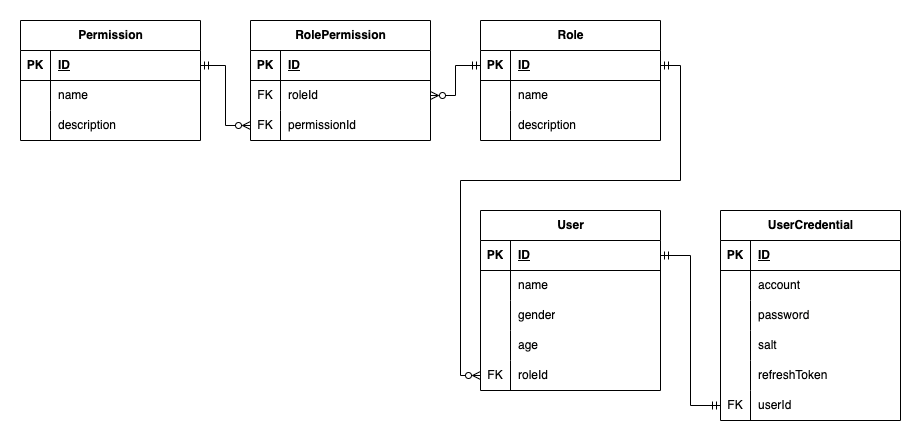

The diagram above was exported from draw.io. Its source (the exported page's mxGraphModel, read from the mxfile embedded in the PNG):
<mxGraphModel dx="1837" dy="1823" grid="1" gridSize="10" guides="1" tooltips="1" connect="1" arrows="1" fold="1" page="1" pageScale="1" pageWidth="827" pageHeight="1169" math="0" shadow="0">
  <root>
    <mxCell id="0" />
    <mxCell id="1" parent="0" />
    <mxCell id="uDHFgBZvahUoBESpY5SV-1" value="User" style="shape=table;startSize=30;container=1;collapsible=1;childLayout=tableLayout;fixedRows=1;rowLines=0;fontStyle=1;align=center;resizeLast=1;html=1;" parent="1" vertex="1">
      <mxGeometry x="390" y="110" width="180" height="180" as="geometry" />
    </mxCell>
    <mxCell id="uDHFgBZvahUoBESpY5SV-2" value="" style="shape=tableRow;horizontal=0;startSize=0;swimlaneHead=0;swimlaneBody=0;fillColor=none;collapsible=0;dropTarget=0;points=[[0,0.5],[1,0.5]];portConstraint=eastwest;top=0;left=0;right=0;bottom=1;" parent="uDHFgBZvahUoBESpY5SV-1" vertex="1">
      <mxGeometry y="30" width="180" height="30" as="geometry" />
    </mxCell>
    <mxCell id="uDHFgBZvahUoBESpY5SV-3" value="PK" style="shape=partialRectangle;connectable=0;fillColor=none;top=0;left=0;bottom=0;right=0;fontStyle=1;overflow=hidden;whiteSpace=wrap;html=1;" parent="uDHFgBZvahUoBESpY5SV-2" vertex="1">
      <mxGeometry width="30" height="30" as="geometry">
        <mxRectangle width="30" height="30" as="alternateBounds" />
      </mxGeometry>
    </mxCell>
    <mxCell id="uDHFgBZvahUoBESpY5SV-4" value="ID" style="shape=partialRectangle;connectable=0;fillColor=none;top=0;left=0;bottom=0;right=0;align=left;spacingLeft=6;fontStyle=5;overflow=hidden;whiteSpace=wrap;html=1;" parent="uDHFgBZvahUoBESpY5SV-2" vertex="1">
      <mxGeometry x="30" width="150" height="30" as="geometry">
        <mxRectangle width="150" height="30" as="alternateBounds" />
      </mxGeometry>
    </mxCell>
    <mxCell id="uDHFgBZvahUoBESpY5SV-5" value="" style="shape=tableRow;horizontal=0;startSize=0;swimlaneHead=0;swimlaneBody=0;fillColor=none;collapsible=0;dropTarget=0;points=[[0,0.5],[1,0.5]];portConstraint=eastwest;top=0;left=0;right=0;bottom=0;" parent="uDHFgBZvahUoBESpY5SV-1" vertex="1">
      <mxGeometry y="60" width="180" height="30" as="geometry" />
    </mxCell>
    <mxCell id="uDHFgBZvahUoBESpY5SV-6" value="" style="shape=partialRectangle;connectable=0;fillColor=none;top=0;left=0;bottom=0;right=0;editable=1;overflow=hidden;whiteSpace=wrap;html=1;" parent="uDHFgBZvahUoBESpY5SV-5" vertex="1">
      <mxGeometry width="30" height="30" as="geometry">
        <mxRectangle width="30" height="30" as="alternateBounds" />
      </mxGeometry>
    </mxCell>
    <mxCell id="uDHFgBZvahUoBESpY5SV-7" value="name" style="shape=partialRectangle;connectable=0;fillColor=none;top=0;left=0;bottom=0;right=0;align=left;spacingLeft=6;overflow=hidden;whiteSpace=wrap;html=1;" parent="uDHFgBZvahUoBESpY5SV-5" vertex="1">
      <mxGeometry x="30" width="150" height="30" as="geometry">
        <mxRectangle width="150" height="30" as="alternateBounds" />
      </mxGeometry>
    </mxCell>
    <mxCell id="uDHFgBZvahUoBESpY5SV-8" value="" style="shape=tableRow;horizontal=0;startSize=0;swimlaneHead=0;swimlaneBody=0;fillColor=none;collapsible=0;dropTarget=0;points=[[0,0.5],[1,0.5]];portConstraint=eastwest;top=0;left=0;right=0;bottom=0;" parent="uDHFgBZvahUoBESpY5SV-1" vertex="1">
      <mxGeometry y="90" width="180" height="30" as="geometry" />
    </mxCell>
    <mxCell id="uDHFgBZvahUoBESpY5SV-9" value="" style="shape=partialRectangle;connectable=0;fillColor=none;top=0;left=0;bottom=0;right=0;editable=1;overflow=hidden;whiteSpace=wrap;html=1;" parent="uDHFgBZvahUoBESpY5SV-8" vertex="1">
      <mxGeometry width="30" height="30" as="geometry">
        <mxRectangle width="30" height="30" as="alternateBounds" />
      </mxGeometry>
    </mxCell>
    <mxCell id="uDHFgBZvahUoBESpY5SV-10" value="gender" style="shape=partialRectangle;connectable=0;fillColor=none;top=0;left=0;bottom=0;right=0;align=left;spacingLeft=6;overflow=hidden;whiteSpace=wrap;html=1;" parent="uDHFgBZvahUoBESpY5SV-8" vertex="1">
      <mxGeometry x="30" width="150" height="30" as="geometry">
        <mxRectangle width="150" height="30" as="alternateBounds" />
      </mxGeometry>
    </mxCell>
    <mxCell id="uDHFgBZvahUoBESpY5SV-11" value="" style="shape=tableRow;horizontal=0;startSize=0;swimlaneHead=0;swimlaneBody=0;fillColor=none;collapsible=0;dropTarget=0;points=[[0,0.5],[1,0.5]];portConstraint=eastwest;top=0;left=0;right=0;bottom=0;" parent="uDHFgBZvahUoBESpY5SV-1" vertex="1">
      <mxGeometry y="120" width="180" height="30" as="geometry" />
    </mxCell>
    <mxCell id="uDHFgBZvahUoBESpY5SV-12" value="" style="shape=partialRectangle;connectable=0;fillColor=none;top=0;left=0;bottom=0;right=0;editable=1;overflow=hidden;whiteSpace=wrap;html=1;" parent="uDHFgBZvahUoBESpY5SV-11" vertex="1">
      <mxGeometry width="30" height="30" as="geometry">
        <mxRectangle width="30" height="30" as="alternateBounds" />
      </mxGeometry>
    </mxCell>
    <mxCell id="uDHFgBZvahUoBESpY5SV-13" value="age" style="shape=partialRectangle;connectable=0;fillColor=none;top=0;left=0;bottom=0;right=0;align=left;spacingLeft=6;overflow=hidden;whiteSpace=wrap;html=1;" parent="uDHFgBZvahUoBESpY5SV-11" vertex="1">
      <mxGeometry x="30" width="150" height="30" as="geometry">
        <mxRectangle width="150" height="30" as="alternateBounds" />
      </mxGeometry>
    </mxCell>
    <mxCell id="uDHFgBZvahUoBESpY5SV-88" style="shape=tableRow;horizontal=0;startSize=0;swimlaneHead=0;swimlaneBody=0;fillColor=none;collapsible=0;dropTarget=0;points=[[0,0.5],[1,0.5]];portConstraint=eastwest;top=0;left=0;right=0;bottom=0;" parent="uDHFgBZvahUoBESpY5SV-1" vertex="1">
      <mxGeometry y="150" width="180" height="30" as="geometry" />
    </mxCell>
    <mxCell id="uDHFgBZvahUoBESpY5SV-89" value="FK" style="shape=partialRectangle;connectable=0;fillColor=none;top=0;left=0;bottom=0;right=0;editable=1;overflow=hidden;whiteSpace=wrap;html=1;" parent="uDHFgBZvahUoBESpY5SV-88" vertex="1">
      <mxGeometry width="30" height="30" as="geometry">
        <mxRectangle width="30" height="30" as="alternateBounds" />
      </mxGeometry>
    </mxCell>
    <mxCell id="uDHFgBZvahUoBESpY5SV-90" value="roleId" style="shape=partialRectangle;connectable=0;fillColor=none;top=0;left=0;bottom=0;right=0;align=left;spacingLeft=6;overflow=hidden;whiteSpace=wrap;html=1;" parent="uDHFgBZvahUoBESpY5SV-88" vertex="1">
      <mxGeometry x="30" width="150" height="30" as="geometry">
        <mxRectangle width="150" height="30" as="alternateBounds" />
      </mxGeometry>
    </mxCell>
    <mxCell id="uDHFgBZvahUoBESpY5SV-14" value="UserCredential" style="shape=table;startSize=30;container=1;collapsible=1;childLayout=tableLayout;fixedRows=1;rowLines=0;fontStyle=1;align=center;resizeLast=1;html=1;" parent="1" vertex="1">
      <mxGeometry x="630" y="110" width="180" height="210" as="geometry" />
    </mxCell>
    <mxCell id="uDHFgBZvahUoBESpY5SV-15" value="" style="shape=tableRow;horizontal=0;startSize=0;swimlaneHead=0;swimlaneBody=0;fillColor=none;collapsible=0;dropTarget=0;points=[[0,0.5],[1,0.5]];portConstraint=eastwest;top=0;left=0;right=0;bottom=1;" parent="uDHFgBZvahUoBESpY5SV-14" vertex="1">
      <mxGeometry y="30" width="180" height="30" as="geometry" />
    </mxCell>
    <mxCell id="uDHFgBZvahUoBESpY5SV-16" value="PK" style="shape=partialRectangle;connectable=0;fillColor=none;top=0;left=0;bottom=0;right=0;fontStyle=1;overflow=hidden;whiteSpace=wrap;html=1;" parent="uDHFgBZvahUoBESpY5SV-15" vertex="1">
      <mxGeometry width="30" height="30" as="geometry">
        <mxRectangle width="30" height="30" as="alternateBounds" />
      </mxGeometry>
    </mxCell>
    <mxCell id="uDHFgBZvahUoBESpY5SV-17" value="ID" style="shape=partialRectangle;connectable=0;fillColor=none;top=0;left=0;bottom=0;right=0;align=left;spacingLeft=6;fontStyle=5;overflow=hidden;whiteSpace=wrap;html=1;" parent="uDHFgBZvahUoBESpY5SV-15" vertex="1">
      <mxGeometry x="30" width="150" height="30" as="geometry">
        <mxRectangle width="150" height="30" as="alternateBounds" />
      </mxGeometry>
    </mxCell>
    <mxCell id="uDHFgBZvahUoBESpY5SV-18" value="" style="shape=tableRow;horizontal=0;startSize=0;swimlaneHead=0;swimlaneBody=0;fillColor=none;collapsible=0;dropTarget=0;points=[[0,0.5],[1,0.5]];portConstraint=eastwest;top=0;left=0;right=0;bottom=0;" parent="uDHFgBZvahUoBESpY5SV-14" vertex="1">
      <mxGeometry y="60" width="180" height="30" as="geometry" />
    </mxCell>
    <mxCell id="uDHFgBZvahUoBESpY5SV-19" value="" style="shape=partialRectangle;connectable=0;fillColor=none;top=0;left=0;bottom=0;right=0;editable=1;overflow=hidden;whiteSpace=wrap;html=1;" parent="uDHFgBZvahUoBESpY5SV-18" vertex="1">
      <mxGeometry width="30" height="30" as="geometry">
        <mxRectangle width="30" height="30" as="alternateBounds" />
      </mxGeometry>
    </mxCell>
    <mxCell id="uDHFgBZvahUoBESpY5SV-20" value="account" style="shape=partialRectangle;connectable=0;fillColor=none;top=0;left=0;bottom=0;right=0;align=left;spacingLeft=6;overflow=hidden;whiteSpace=wrap;html=1;" parent="uDHFgBZvahUoBESpY5SV-18" vertex="1">
      <mxGeometry x="30" width="150" height="30" as="geometry">
        <mxRectangle width="150" height="30" as="alternateBounds" />
      </mxGeometry>
    </mxCell>
    <mxCell id="uDHFgBZvahUoBESpY5SV-21" value="" style="shape=tableRow;horizontal=0;startSize=0;swimlaneHead=0;swimlaneBody=0;fillColor=none;collapsible=0;dropTarget=0;points=[[0,0.5],[1,0.5]];portConstraint=eastwest;top=0;left=0;right=0;bottom=0;" parent="uDHFgBZvahUoBESpY5SV-14" vertex="1">
      <mxGeometry y="90" width="180" height="30" as="geometry" />
    </mxCell>
    <mxCell id="uDHFgBZvahUoBESpY5SV-22" value="" style="shape=partialRectangle;connectable=0;fillColor=none;top=0;left=0;bottom=0;right=0;editable=1;overflow=hidden;whiteSpace=wrap;html=1;" parent="uDHFgBZvahUoBESpY5SV-21" vertex="1">
      <mxGeometry width="30" height="30" as="geometry">
        <mxRectangle width="30" height="30" as="alternateBounds" />
      </mxGeometry>
    </mxCell>
    <mxCell id="uDHFgBZvahUoBESpY5SV-23" value="password" style="shape=partialRectangle;connectable=0;fillColor=none;top=0;left=0;bottom=0;right=0;align=left;spacingLeft=6;overflow=hidden;whiteSpace=wrap;html=1;" parent="uDHFgBZvahUoBESpY5SV-21" vertex="1">
      <mxGeometry x="30" width="150" height="30" as="geometry">
        <mxRectangle width="150" height="30" as="alternateBounds" />
      </mxGeometry>
    </mxCell>
    <mxCell id="uDHFgBZvahUoBESpY5SV-28" style="shape=tableRow;horizontal=0;startSize=0;swimlaneHead=0;swimlaneBody=0;fillColor=none;collapsible=0;dropTarget=0;points=[[0,0.5],[1,0.5]];portConstraint=eastwest;top=0;left=0;right=0;bottom=0;" parent="uDHFgBZvahUoBESpY5SV-14" vertex="1">
      <mxGeometry y="120" width="180" height="30" as="geometry" />
    </mxCell>
    <mxCell id="uDHFgBZvahUoBESpY5SV-29" style="shape=partialRectangle;connectable=0;fillColor=none;top=0;left=0;bottom=0;right=0;editable=1;overflow=hidden;whiteSpace=wrap;html=1;" parent="uDHFgBZvahUoBESpY5SV-28" vertex="1">
      <mxGeometry width="30" height="30" as="geometry">
        <mxRectangle width="30" height="30" as="alternateBounds" />
      </mxGeometry>
    </mxCell>
    <mxCell id="uDHFgBZvahUoBESpY5SV-30" value="salt" style="shape=partialRectangle;connectable=0;fillColor=none;top=0;left=0;bottom=0;right=0;align=left;spacingLeft=6;overflow=hidden;whiteSpace=wrap;html=1;" parent="uDHFgBZvahUoBESpY5SV-28" vertex="1">
      <mxGeometry x="30" width="150" height="30" as="geometry">
        <mxRectangle width="150" height="30" as="alternateBounds" />
      </mxGeometry>
    </mxCell>
    <mxCell id="uDHFgBZvahUoBESpY5SV-31" style="shape=tableRow;horizontal=0;startSize=0;swimlaneHead=0;swimlaneBody=0;fillColor=none;collapsible=0;dropTarget=0;points=[[0,0.5],[1,0.5]];portConstraint=eastwest;top=0;left=0;right=0;bottom=0;" parent="uDHFgBZvahUoBESpY5SV-14" vertex="1">
      <mxGeometry y="150" width="180" height="30" as="geometry" />
    </mxCell>
    <mxCell id="uDHFgBZvahUoBESpY5SV-32" style="shape=partialRectangle;connectable=0;fillColor=none;top=0;left=0;bottom=0;right=0;editable=1;overflow=hidden;whiteSpace=wrap;html=1;" parent="uDHFgBZvahUoBESpY5SV-31" vertex="1">
      <mxGeometry width="30" height="30" as="geometry">
        <mxRectangle width="30" height="30" as="alternateBounds" />
      </mxGeometry>
    </mxCell>
    <mxCell id="uDHFgBZvahUoBESpY5SV-33" value="refreshToken" style="shape=partialRectangle;connectable=0;fillColor=none;top=0;left=0;bottom=0;right=0;align=left;spacingLeft=6;overflow=hidden;whiteSpace=wrap;html=1;" parent="uDHFgBZvahUoBESpY5SV-31" vertex="1">
      <mxGeometry x="30" width="150" height="30" as="geometry">
        <mxRectangle width="150" height="30" as="alternateBounds" />
      </mxGeometry>
    </mxCell>
    <mxCell id="uDHFgBZvahUoBESpY5SV-24" value="" style="shape=tableRow;horizontal=0;startSize=0;swimlaneHead=0;swimlaneBody=0;fillColor=none;collapsible=0;dropTarget=0;points=[[0,0.5],[1,0.5]];portConstraint=eastwest;top=0;left=0;right=0;bottom=0;" parent="uDHFgBZvahUoBESpY5SV-14" vertex="1">
      <mxGeometry y="180" width="180" height="30" as="geometry" />
    </mxCell>
    <mxCell id="uDHFgBZvahUoBESpY5SV-25" value="FK" style="shape=partialRectangle;connectable=0;fillColor=none;top=0;left=0;bottom=0;right=0;editable=1;overflow=hidden;whiteSpace=wrap;html=1;" parent="uDHFgBZvahUoBESpY5SV-24" vertex="1">
      <mxGeometry width="30" height="30" as="geometry">
        <mxRectangle width="30" height="30" as="alternateBounds" />
      </mxGeometry>
    </mxCell>
    <mxCell id="uDHFgBZvahUoBESpY5SV-26" value="userId" style="shape=partialRectangle;connectable=0;fillColor=none;top=0;left=0;bottom=0;right=0;align=left;spacingLeft=6;overflow=hidden;whiteSpace=wrap;html=1;" parent="uDHFgBZvahUoBESpY5SV-24" vertex="1">
      <mxGeometry x="30" width="150" height="30" as="geometry">
        <mxRectangle width="150" height="30" as="alternateBounds" />
      </mxGeometry>
    </mxCell>
    <mxCell id="uDHFgBZvahUoBESpY5SV-27" style="edgeStyle=orthogonalEdgeStyle;rounded=0;orthogonalLoop=1;jettySize=auto;html=1;entryX=1;entryY=0.5;entryDx=0;entryDy=0;endArrow=ERmandOne;endFill=0;startArrow=ERmandOne;startFill=0;" parent="1" source="uDHFgBZvahUoBESpY5SV-24" target="uDHFgBZvahUoBESpY5SV-2" edge="1">
      <mxGeometry relative="1" as="geometry" />
    </mxCell>
    <mxCell id="uDHFgBZvahUoBESpY5SV-34" value="Permission" style="shape=table;startSize=30;container=1;collapsible=1;childLayout=tableLayout;fixedRows=1;rowLines=0;fontStyle=1;align=center;resizeLast=1;html=1;" parent="1" vertex="1">
      <mxGeometry x="-70" y="-80" width="180" height="120" as="geometry" />
    </mxCell>
    <mxCell id="uDHFgBZvahUoBESpY5SV-35" value="" style="shape=tableRow;horizontal=0;startSize=0;swimlaneHead=0;swimlaneBody=0;fillColor=none;collapsible=0;dropTarget=0;points=[[0,0.5],[1,0.5]];portConstraint=eastwest;top=0;left=0;right=0;bottom=1;" parent="uDHFgBZvahUoBESpY5SV-34" vertex="1">
      <mxGeometry y="30" width="180" height="30" as="geometry" />
    </mxCell>
    <mxCell id="uDHFgBZvahUoBESpY5SV-36" value="PK" style="shape=partialRectangle;connectable=0;fillColor=none;top=0;left=0;bottom=0;right=0;fontStyle=1;overflow=hidden;whiteSpace=wrap;html=1;" parent="uDHFgBZvahUoBESpY5SV-35" vertex="1">
      <mxGeometry width="30" height="30" as="geometry">
        <mxRectangle width="30" height="30" as="alternateBounds" />
      </mxGeometry>
    </mxCell>
    <mxCell id="uDHFgBZvahUoBESpY5SV-37" value="ID" style="shape=partialRectangle;connectable=0;fillColor=none;top=0;left=0;bottom=0;right=0;align=left;spacingLeft=6;fontStyle=5;overflow=hidden;whiteSpace=wrap;html=1;" parent="uDHFgBZvahUoBESpY5SV-35" vertex="1">
      <mxGeometry x="30" width="150" height="30" as="geometry">
        <mxRectangle width="150" height="30" as="alternateBounds" />
      </mxGeometry>
    </mxCell>
    <mxCell id="uDHFgBZvahUoBESpY5SV-38" value="" style="shape=tableRow;horizontal=0;startSize=0;swimlaneHead=0;swimlaneBody=0;fillColor=none;collapsible=0;dropTarget=0;points=[[0,0.5],[1,0.5]];portConstraint=eastwest;top=0;left=0;right=0;bottom=0;" parent="uDHFgBZvahUoBESpY5SV-34" vertex="1">
      <mxGeometry y="60" width="180" height="30" as="geometry" />
    </mxCell>
    <mxCell id="uDHFgBZvahUoBESpY5SV-39" value="" style="shape=partialRectangle;connectable=0;fillColor=none;top=0;left=0;bottom=0;right=0;editable=1;overflow=hidden;whiteSpace=wrap;html=1;" parent="uDHFgBZvahUoBESpY5SV-38" vertex="1">
      <mxGeometry width="30" height="30" as="geometry">
        <mxRectangle width="30" height="30" as="alternateBounds" />
      </mxGeometry>
    </mxCell>
    <mxCell id="uDHFgBZvahUoBESpY5SV-40" value="name" style="shape=partialRectangle;connectable=0;fillColor=none;top=0;left=0;bottom=0;right=0;align=left;spacingLeft=6;overflow=hidden;whiteSpace=wrap;html=1;" parent="uDHFgBZvahUoBESpY5SV-38" vertex="1">
      <mxGeometry x="30" width="150" height="30" as="geometry">
        <mxRectangle width="150" height="30" as="alternateBounds" />
      </mxGeometry>
    </mxCell>
    <mxCell id="uDHFgBZvahUoBESpY5SV-41" value="" style="shape=tableRow;horizontal=0;startSize=0;swimlaneHead=0;swimlaneBody=0;fillColor=none;collapsible=0;dropTarget=0;points=[[0,0.5],[1,0.5]];portConstraint=eastwest;top=0;left=0;right=0;bottom=0;" parent="uDHFgBZvahUoBESpY5SV-34" vertex="1">
      <mxGeometry y="90" width="180" height="30" as="geometry" />
    </mxCell>
    <mxCell id="uDHFgBZvahUoBESpY5SV-42" value="" style="shape=partialRectangle;connectable=0;fillColor=none;top=0;left=0;bottom=0;right=0;editable=1;overflow=hidden;whiteSpace=wrap;html=1;" parent="uDHFgBZvahUoBESpY5SV-41" vertex="1">
      <mxGeometry width="30" height="30" as="geometry">
        <mxRectangle width="30" height="30" as="alternateBounds" />
      </mxGeometry>
    </mxCell>
    <mxCell id="uDHFgBZvahUoBESpY5SV-43" value="description" style="shape=partialRectangle;connectable=0;fillColor=none;top=0;left=0;bottom=0;right=0;align=left;spacingLeft=6;overflow=hidden;whiteSpace=wrap;html=1;" parent="uDHFgBZvahUoBESpY5SV-41" vertex="1">
      <mxGeometry x="30" width="150" height="30" as="geometry">
        <mxRectangle width="150" height="30" as="alternateBounds" />
      </mxGeometry>
    </mxCell>
    <mxCell id="uDHFgBZvahUoBESpY5SV-47" value="Role" style="shape=table;startSize=30;container=1;collapsible=1;childLayout=tableLayout;fixedRows=1;rowLines=0;fontStyle=1;align=center;resizeLast=1;html=1;" parent="1" vertex="1">
      <mxGeometry x="390" y="-80" width="180" height="120" as="geometry" />
    </mxCell>
    <mxCell id="uDHFgBZvahUoBESpY5SV-48" value="" style="shape=tableRow;horizontal=0;startSize=0;swimlaneHead=0;swimlaneBody=0;fillColor=none;collapsible=0;dropTarget=0;points=[[0,0.5],[1,0.5]];portConstraint=eastwest;top=0;left=0;right=0;bottom=1;" parent="uDHFgBZvahUoBESpY5SV-47" vertex="1">
      <mxGeometry y="30" width="180" height="30" as="geometry" />
    </mxCell>
    <mxCell id="uDHFgBZvahUoBESpY5SV-49" value="PK" style="shape=partialRectangle;connectable=0;fillColor=none;top=0;left=0;bottom=0;right=0;fontStyle=1;overflow=hidden;whiteSpace=wrap;html=1;" parent="uDHFgBZvahUoBESpY5SV-48" vertex="1">
      <mxGeometry width="30" height="30" as="geometry">
        <mxRectangle width="30" height="30" as="alternateBounds" />
      </mxGeometry>
    </mxCell>
    <mxCell id="uDHFgBZvahUoBESpY5SV-50" value="ID" style="shape=partialRectangle;connectable=0;fillColor=none;top=0;left=0;bottom=0;right=0;align=left;spacingLeft=6;fontStyle=5;overflow=hidden;whiteSpace=wrap;html=1;" parent="uDHFgBZvahUoBESpY5SV-48" vertex="1">
      <mxGeometry x="30" width="150" height="30" as="geometry">
        <mxRectangle width="150" height="30" as="alternateBounds" />
      </mxGeometry>
    </mxCell>
    <mxCell id="uDHFgBZvahUoBESpY5SV-51" value="" style="shape=tableRow;horizontal=0;startSize=0;swimlaneHead=0;swimlaneBody=0;fillColor=none;collapsible=0;dropTarget=0;points=[[0,0.5],[1,0.5]];portConstraint=eastwest;top=0;left=0;right=0;bottom=0;" parent="uDHFgBZvahUoBESpY5SV-47" vertex="1">
      <mxGeometry y="60" width="180" height="30" as="geometry" />
    </mxCell>
    <mxCell id="uDHFgBZvahUoBESpY5SV-52" value="" style="shape=partialRectangle;connectable=0;fillColor=none;top=0;left=0;bottom=0;right=0;editable=1;overflow=hidden;whiteSpace=wrap;html=1;" parent="uDHFgBZvahUoBESpY5SV-51" vertex="1">
      <mxGeometry width="30" height="30" as="geometry">
        <mxRectangle width="30" height="30" as="alternateBounds" />
      </mxGeometry>
    </mxCell>
    <mxCell id="uDHFgBZvahUoBESpY5SV-53" value="name" style="shape=partialRectangle;connectable=0;fillColor=none;top=0;left=0;bottom=0;right=0;align=left;spacingLeft=6;overflow=hidden;whiteSpace=wrap;html=1;" parent="uDHFgBZvahUoBESpY5SV-51" vertex="1">
      <mxGeometry x="30" width="150" height="30" as="geometry">
        <mxRectangle width="150" height="30" as="alternateBounds" />
      </mxGeometry>
    </mxCell>
    <mxCell id="uDHFgBZvahUoBESpY5SV-54" value="" style="shape=tableRow;horizontal=0;startSize=0;swimlaneHead=0;swimlaneBody=0;fillColor=none;collapsible=0;dropTarget=0;points=[[0,0.5],[1,0.5]];portConstraint=eastwest;top=0;left=0;right=0;bottom=0;" parent="uDHFgBZvahUoBESpY5SV-47" vertex="1">
      <mxGeometry y="90" width="180" height="30" as="geometry" />
    </mxCell>
    <mxCell id="uDHFgBZvahUoBESpY5SV-55" value="" style="shape=partialRectangle;connectable=0;fillColor=none;top=0;left=0;bottom=0;right=0;editable=1;overflow=hidden;whiteSpace=wrap;html=1;" parent="uDHFgBZvahUoBESpY5SV-54" vertex="1">
      <mxGeometry width="30" height="30" as="geometry">
        <mxRectangle width="30" height="30" as="alternateBounds" />
      </mxGeometry>
    </mxCell>
    <mxCell id="uDHFgBZvahUoBESpY5SV-56" value="description" style="shape=partialRectangle;connectable=0;fillColor=none;top=0;left=0;bottom=0;right=0;align=left;spacingLeft=6;overflow=hidden;whiteSpace=wrap;html=1;" parent="uDHFgBZvahUoBESpY5SV-54" vertex="1">
      <mxGeometry x="30" width="150" height="30" as="geometry">
        <mxRectangle width="150" height="30" as="alternateBounds" />
      </mxGeometry>
    </mxCell>
    <mxCell id="uDHFgBZvahUoBESpY5SV-60" value="RolePermission" style="shape=table;startSize=30;container=1;collapsible=1;childLayout=tableLayout;fixedRows=1;rowLines=0;fontStyle=1;align=center;resizeLast=1;html=1;" parent="1" vertex="1">
      <mxGeometry x="160" y="-80" width="180" height="120" as="geometry" />
    </mxCell>
    <mxCell id="uDHFgBZvahUoBESpY5SV-61" value="" style="shape=tableRow;horizontal=0;startSize=0;swimlaneHead=0;swimlaneBody=0;fillColor=none;collapsible=0;dropTarget=0;points=[[0,0.5],[1,0.5]];portConstraint=eastwest;top=0;left=0;right=0;bottom=1;" parent="uDHFgBZvahUoBESpY5SV-60" vertex="1">
      <mxGeometry y="30" width="180" height="30" as="geometry" />
    </mxCell>
    <mxCell id="uDHFgBZvahUoBESpY5SV-62" value="PK" style="shape=partialRectangle;connectable=0;fillColor=none;top=0;left=0;bottom=0;right=0;fontStyle=1;overflow=hidden;whiteSpace=wrap;html=1;" parent="uDHFgBZvahUoBESpY5SV-61" vertex="1">
      <mxGeometry width="30" height="30" as="geometry">
        <mxRectangle width="30" height="30" as="alternateBounds" />
      </mxGeometry>
    </mxCell>
    <mxCell id="uDHFgBZvahUoBESpY5SV-63" value="ID" style="shape=partialRectangle;connectable=0;fillColor=none;top=0;left=0;bottom=0;right=0;align=left;spacingLeft=6;fontStyle=5;overflow=hidden;whiteSpace=wrap;html=1;" parent="uDHFgBZvahUoBESpY5SV-61" vertex="1">
      <mxGeometry x="30" width="150" height="30" as="geometry">
        <mxRectangle width="150" height="30" as="alternateBounds" />
      </mxGeometry>
    </mxCell>
    <mxCell id="uDHFgBZvahUoBESpY5SV-64" value="" style="shape=tableRow;horizontal=0;startSize=0;swimlaneHead=0;swimlaneBody=0;fillColor=none;collapsible=0;dropTarget=0;points=[[0,0.5],[1,0.5]];portConstraint=eastwest;top=0;left=0;right=0;bottom=0;" parent="uDHFgBZvahUoBESpY5SV-60" vertex="1">
      <mxGeometry y="60" width="180" height="30" as="geometry" />
    </mxCell>
    <mxCell id="uDHFgBZvahUoBESpY5SV-65" value="FK" style="shape=partialRectangle;connectable=0;fillColor=none;top=0;left=0;bottom=0;right=0;editable=1;overflow=hidden;whiteSpace=wrap;html=1;" parent="uDHFgBZvahUoBESpY5SV-64" vertex="1">
      <mxGeometry width="30" height="30" as="geometry">
        <mxRectangle width="30" height="30" as="alternateBounds" />
      </mxGeometry>
    </mxCell>
    <mxCell id="uDHFgBZvahUoBESpY5SV-66" value="roleId" style="shape=partialRectangle;connectable=0;fillColor=none;top=0;left=0;bottom=0;right=0;align=left;spacingLeft=6;overflow=hidden;whiteSpace=wrap;html=1;" parent="uDHFgBZvahUoBESpY5SV-64" vertex="1">
      <mxGeometry x="30" width="150" height="30" as="geometry">
        <mxRectangle width="150" height="30" as="alternateBounds" />
      </mxGeometry>
    </mxCell>
    <mxCell id="uDHFgBZvahUoBESpY5SV-67" value="" style="shape=tableRow;horizontal=0;startSize=0;swimlaneHead=0;swimlaneBody=0;fillColor=none;collapsible=0;dropTarget=0;points=[[0,0.5],[1,0.5]];portConstraint=eastwest;top=0;left=0;right=0;bottom=0;" parent="uDHFgBZvahUoBESpY5SV-60" vertex="1">
      <mxGeometry y="90" width="180" height="30" as="geometry" />
    </mxCell>
    <mxCell id="uDHFgBZvahUoBESpY5SV-68" value="FK" style="shape=partialRectangle;connectable=0;fillColor=none;top=0;left=0;bottom=0;right=0;editable=1;overflow=hidden;whiteSpace=wrap;html=1;" parent="uDHFgBZvahUoBESpY5SV-67" vertex="1">
      <mxGeometry width="30" height="30" as="geometry">
        <mxRectangle width="30" height="30" as="alternateBounds" />
      </mxGeometry>
    </mxCell>
    <mxCell id="uDHFgBZvahUoBESpY5SV-69" value="permissionId" style="shape=partialRectangle;connectable=0;fillColor=none;top=0;left=0;bottom=0;right=0;align=left;spacingLeft=6;overflow=hidden;whiteSpace=wrap;html=1;" parent="uDHFgBZvahUoBESpY5SV-67" vertex="1">
      <mxGeometry x="30" width="150" height="30" as="geometry">
        <mxRectangle width="150" height="30" as="alternateBounds" />
      </mxGeometry>
    </mxCell>
    <mxCell id="uDHFgBZvahUoBESpY5SV-73" style="edgeStyle=orthogonalEdgeStyle;rounded=0;orthogonalLoop=1;jettySize=auto;html=1;exitX=1;exitY=0.5;exitDx=0;exitDy=0;entryX=0;entryY=0.5;entryDx=0;entryDy=0;endArrow=ERmandOne;endFill=0;startArrow=ERzeroToMany;startFill=0;" parent="1" source="uDHFgBZvahUoBESpY5SV-64" target="uDHFgBZvahUoBESpY5SV-48" edge="1">
      <mxGeometry relative="1" as="geometry" />
    </mxCell>
    <mxCell id="uDHFgBZvahUoBESpY5SV-74" style="edgeStyle=orthogonalEdgeStyle;rounded=0;orthogonalLoop=1;jettySize=auto;html=1;exitX=0;exitY=0.5;exitDx=0;exitDy=0;entryX=1;entryY=0.5;entryDx=0;entryDy=0;endArrow=ERmandOne;endFill=0;startArrow=ERzeroToMany;startFill=0;" parent="1" source="uDHFgBZvahUoBESpY5SV-67" target="uDHFgBZvahUoBESpY5SV-35" edge="1">
      <mxGeometry relative="1" as="geometry" />
    </mxCell>
    <mxCell id="uDHFgBZvahUoBESpY5SV-91" style="edgeStyle=orthogonalEdgeStyle;rounded=0;orthogonalLoop=1;jettySize=auto;html=1;exitX=0;exitY=0.5;exitDx=0;exitDy=0;entryX=1;entryY=0.5;entryDx=0;entryDy=0;endArrow=ERmandOne;endFill=0;startArrow=ERzeroToMany;startFill=0;" parent="1" source="uDHFgBZvahUoBESpY5SV-88" target="uDHFgBZvahUoBESpY5SV-48" edge="1">
      <mxGeometry relative="1" as="geometry">
        <Array as="points">
          <mxPoint x="370" y="275" />
          <mxPoint x="370" y="80" />
          <mxPoint x="590" y="80" />
          <mxPoint x="590" y="-35" />
        </Array>
      </mxGeometry>
    </mxCell>
  </root>
</mxGraphModel>